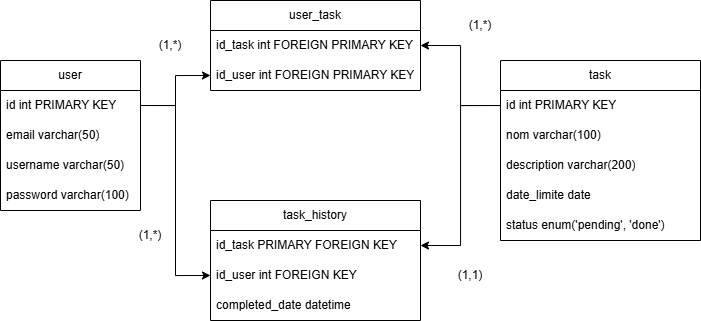

The diagram above was exported from draw.io. Its source (the exported page's mxGraphModel, read from the mxfile embedded in the PNG):
<mxGraphModel dx="915" dy="512" grid="1" gridSize="10" guides="1" tooltips="1" connect="1" arrows="1" fold="1" page="1" pageScale="1" pageWidth="827" pageHeight="1169" math="0" shadow="0">
  <root>
    <mxCell id="0" />
    <mxCell id="1" parent="0" />
    <mxCell id="B24e46uWzgrxl7_QgHwe-1" parent="1" style="swimlane;fontStyle=0;childLayout=stackLayout;horizontal=1;startSize=30;horizontalStack=0;resizeParent=1;resizeParentMax=0;resizeLast=0;collapsible=1;marginBottom=0;whiteSpace=wrap;html=1;" value="user" vertex="1">
      <mxGeometry height="150" width="140" x="60" y="140" as="geometry" />
    </mxCell>
    <mxCell id="B24e46uWzgrxl7_QgHwe-2" parent="B24e46uWzgrxl7_QgHwe-1" style="text;strokeColor=none;fillColor=none;align=left;verticalAlign=middle;spacingLeft=4;spacingRight=4;overflow=hidden;points=[[0,0.5],[1,0.5]];portConstraint=eastwest;rotatable=0;whiteSpace=wrap;html=1;" value="id int PRIMARY KEY" vertex="1">
      <mxGeometry height="30" width="140" y="30" as="geometry" />
    </mxCell>
    <mxCell id="B24e46uWzgrxl7_QgHwe-3" parent="B24e46uWzgrxl7_QgHwe-1" style="text;strokeColor=none;fillColor=none;align=left;verticalAlign=middle;spacingLeft=4;spacingRight=4;overflow=hidden;points=[[0,0.5],[1,0.5]];portConstraint=eastwest;rotatable=0;whiteSpace=wrap;html=1;" value="email varchar(50)" vertex="1">
      <mxGeometry height="30" width="140" y="60" as="geometry" />
    </mxCell>
    <mxCell id="B24e46uWzgrxl7_QgHwe-30" parent="B24e46uWzgrxl7_QgHwe-1" style="text;strokeColor=none;fillColor=none;align=left;verticalAlign=middle;spacingLeft=4;spacingRight=4;overflow=hidden;points=[[0,0.5],[1,0.5]];portConstraint=eastwest;rotatable=0;whiteSpace=wrap;html=1;" value="username varchar(50)" vertex="1">
      <mxGeometry height="30" width="140" y="90" as="geometry" />
    </mxCell>
    <mxCell id="B24e46uWzgrxl7_QgHwe-4" parent="B24e46uWzgrxl7_QgHwe-1" style="text;strokeColor=none;fillColor=none;align=left;verticalAlign=middle;spacingLeft=4;spacingRight=4;overflow=hidden;points=[[0,0.5],[1,0.5]];portConstraint=eastwest;rotatable=0;whiteSpace=wrap;html=1;" value="password varchar(100)" vertex="1">
      <mxGeometry height="30" width="140" y="120" as="geometry" />
    </mxCell>
    <mxCell id="B24e46uWzgrxl7_QgHwe-5" parent="1" style="swimlane;fontStyle=0;childLayout=stackLayout;horizontal=1;startSize=30;horizontalStack=0;resizeParent=1;resizeParentMax=0;resizeLast=0;collapsible=1;marginBottom=0;whiteSpace=wrap;html=1;" value="user_task" vertex="1">
      <mxGeometry height="90" width="210" x="270" y="80" as="geometry" />
    </mxCell>
    <mxCell id="B24e46uWzgrxl7_QgHwe-6" parent="B24e46uWzgrxl7_QgHwe-5" style="text;strokeColor=none;fillColor=none;align=left;verticalAlign=middle;spacingLeft=4;spacingRight=4;overflow=hidden;points=[[0,0.5],[1,0.5]];portConstraint=eastwest;rotatable=0;whiteSpace=wrap;html=1;" value="id_task int FOREIGN PRIMARY KEY" vertex="1">
      <mxGeometry height="30" width="210" y="30" as="geometry" />
    </mxCell>
    <mxCell id="B24e46uWzgrxl7_QgHwe-7" parent="B24e46uWzgrxl7_QgHwe-5" style="text;strokeColor=none;fillColor=none;align=left;verticalAlign=middle;spacingLeft=4;spacingRight=4;overflow=hidden;points=[[0,0.5],[1,0.5]];portConstraint=eastwest;rotatable=0;whiteSpace=wrap;html=1;" value="id_user int FOREIGN PRIMARY KEY" vertex="1">
      <mxGeometry height="30" width="210" y="60" as="geometry" />
    </mxCell>
    <mxCell id="B24e46uWzgrxl7_QgHwe-10" parent="1" style="swimlane;fontStyle=0;childLayout=stackLayout;horizontal=1;startSize=30;horizontalStack=0;resizeParent=1;resizeParentMax=0;resizeLast=0;collapsible=1;marginBottom=0;whiteSpace=wrap;html=1;" value="task" vertex="1">
      <mxGeometry height="180" width="200" x="560" y="140" as="geometry" />
    </mxCell>
    <mxCell id="B24e46uWzgrxl7_QgHwe-11" parent="B24e46uWzgrxl7_QgHwe-10" style="text;strokeColor=none;fillColor=none;align=left;verticalAlign=middle;spacingLeft=4;spacingRight=4;overflow=hidden;points=[[0,0.5],[1,0.5]];portConstraint=eastwest;rotatable=0;whiteSpace=wrap;html=1;" value="id int PRIMARY KEY" vertex="1">
      <mxGeometry height="30" width="200" y="30" as="geometry" />
    </mxCell>
    <mxCell id="B24e46uWzgrxl7_QgHwe-12" parent="B24e46uWzgrxl7_QgHwe-10" style="text;strokeColor=none;fillColor=none;align=left;verticalAlign=middle;spacingLeft=4;spacingRight=4;overflow=hidden;points=[[0,0.5],[1,0.5]];portConstraint=eastwest;rotatable=0;whiteSpace=wrap;html=1;" value="nom varchar(100)" vertex="1">
      <mxGeometry height="30" width="200" y="60" as="geometry" />
    </mxCell>
    <mxCell id="B24e46uWzgrxl7_QgHwe-13" parent="B24e46uWzgrxl7_QgHwe-10" style="text;strokeColor=none;fillColor=none;align=left;verticalAlign=middle;spacingLeft=4;spacingRight=4;overflow=hidden;points=[[0,0.5],[1,0.5]];portConstraint=eastwest;rotatable=0;whiteSpace=wrap;html=1;" value="description varchar(200)" vertex="1">
      <mxGeometry height="30" width="200" y="90" as="geometry" />
    </mxCell>
    <mxCell id="B24e46uWzgrxl7_QgHwe-15" parent="B24e46uWzgrxl7_QgHwe-10" style="text;strokeColor=none;fillColor=none;align=left;verticalAlign=middle;spacingLeft=4;spacingRight=4;overflow=hidden;points=[[0,0.5],[1,0.5]];portConstraint=eastwest;rotatable=0;whiteSpace=wrap;html=1;" value="date_limite date" vertex="1">
      <mxGeometry height="30" width="200" y="120" as="geometry" />
    </mxCell>
    <mxCell id="B24e46uWzgrxl7_QgHwe-16" parent="B24e46uWzgrxl7_QgHwe-10" style="text;strokeColor=none;fillColor=none;align=left;verticalAlign=middle;spacingLeft=4;spacingRight=4;overflow=hidden;points=[[0,0.5],[1,0.5]];portConstraint=eastwest;rotatable=0;whiteSpace=wrap;html=1;" value="status enum('pending', 'done')&amp;nbsp;" vertex="1">
      <mxGeometry height="30" width="200" y="150" as="geometry" />
    </mxCell>
    <mxCell id="B24e46uWzgrxl7_QgHwe-17" parent="1" style="swimlane;fontStyle=0;childLayout=stackLayout;horizontal=1;startSize=30;horizontalStack=0;resizeParent=1;resizeParentMax=0;resizeLast=0;collapsible=1;marginBottom=0;whiteSpace=wrap;html=1;" value="task_history" vertex="1">
      <mxGeometry height="120" width="210" x="270" y="280" as="geometry" />
    </mxCell>
    <mxCell id="B24e46uWzgrxl7_QgHwe-19" parent="B24e46uWzgrxl7_QgHwe-17" style="text;strokeColor=none;fillColor=none;align=left;verticalAlign=middle;spacingLeft=4;spacingRight=4;overflow=hidden;points=[[0,0.5],[1,0.5]];portConstraint=eastwest;rotatable=0;whiteSpace=wrap;html=1;" value="id_task PRIMARY FOREIGN KEY" vertex="1">
      <mxGeometry height="30" width="210" y="30" as="geometry" />
    </mxCell>
    <mxCell id="B24e46uWzgrxl7_QgHwe-18" parent="B24e46uWzgrxl7_QgHwe-17" style="text;strokeColor=none;fillColor=none;align=left;verticalAlign=middle;spacingLeft=4;spacingRight=4;overflow=hidden;points=[[0,0.5],[1,0.5]];portConstraint=eastwest;rotatable=0;whiteSpace=wrap;html=1;" value="id_user int FOREIGN KEY" vertex="1">
      <mxGeometry height="30" width="210" y="60" as="geometry" />
    </mxCell>
    <mxCell id="B24e46uWzgrxl7_QgHwe-20" parent="B24e46uWzgrxl7_QgHwe-17" style="text;strokeColor=none;fillColor=none;align=left;verticalAlign=middle;spacingLeft=4;spacingRight=4;overflow=hidden;points=[[0,0.5],[1,0.5]];portConstraint=eastwest;rotatable=0;whiteSpace=wrap;html=1;" value="completed_date datetime" vertex="1">
      <mxGeometry height="30" width="210" y="90" as="geometry" />
    </mxCell>
    <mxCell id="B24e46uWzgrxl7_QgHwe-21" edge="1" parent="1" source="B24e46uWzgrxl7_QgHwe-2" style="edgeStyle=orthogonalEdgeStyle;rounded=0;orthogonalLoop=1;jettySize=auto;html=1;exitX=1;exitY=0.5;exitDx=0;exitDy=0;entryX=0;entryY=0.5;entryDx=0;entryDy=0;" target="B24e46uWzgrxl7_QgHwe-7">
      <mxGeometry relative="1" as="geometry" />
    </mxCell>
    <mxCell id="B24e46uWzgrxl7_QgHwe-22" edge="1" parent="1" source="B24e46uWzgrxl7_QgHwe-11" style="edgeStyle=orthogonalEdgeStyle;rounded=0;orthogonalLoop=1;jettySize=auto;html=1;entryX=1;entryY=0.5;entryDx=0;entryDy=0;" target="B24e46uWzgrxl7_QgHwe-6">
      <mxGeometry relative="1" as="geometry" />
    </mxCell>
    <mxCell id="B24e46uWzgrxl7_QgHwe-24" edge="1" parent="1" source="B24e46uWzgrxl7_QgHwe-2" style="edgeStyle=orthogonalEdgeStyle;rounded=0;orthogonalLoop=1;jettySize=auto;html=1;exitX=1;exitY=0.5;exitDx=0;exitDy=0;entryX=0;entryY=0.5;entryDx=0;entryDy=0;" target="B24e46uWzgrxl7_QgHwe-18">
      <mxGeometry relative="1" as="geometry" />
    </mxCell>
    <mxCell id="B24e46uWzgrxl7_QgHwe-25" edge="1" parent="1" source="B24e46uWzgrxl7_QgHwe-11" style="edgeStyle=orthogonalEdgeStyle;rounded=0;orthogonalLoop=1;jettySize=auto;html=1;exitX=0;exitY=0.5;exitDx=0;exitDy=0;entryX=1;entryY=0.5;entryDx=0;entryDy=0;" target="B24e46uWzgrxl7_QgHwe-19">
      <mxGeometry relative="1" as="geometry" />
    </mxCell>
    <mxCell id="B24e46uWzgrxl7_QgHwe-26" parent="1" style="text;html=1;whiteSpace=wrap;strokeColor=none;fillColor=none;align=center;verticalAlign=middle;rounded=0;" value="(1,*)" vertex="1">
      <mxGeometry height="30" width="60" x="200" y="110" as="geometry" />
    </mxCell>
    <mxCell id="B24e46uWzgrxl7_QgHwe-27" parent="1" style="text;html=1;whiteSpace=wrap;strokeColor=none;fillColor=none;align=center;verticalAlign=middle;rounded=0;" value="(1,*)" vertex="1">
      <mxGeometry height="30" width="60" x="180" y="300" as="geometry" />
    </mxCell>
    <mxCell id="B24e46uWzgrxl7_QgHwe-28" parent="1" style="text;html=1;whiteSpace=wrap;strokeColor=none;fillColor=none;align=center;verticalAlign=middle;rounded=0;" value="(1,*)" vertex="1">
      <mxGeometry height="30" width="60" x="510" y="90" as="geometry" />
    </mxCell>
    <mxCell id="B24e46uWzgrxl7_QgHwe-29" parent="1" style="text;html=1;whiteSpace=wrap;strokeColor=none;fillColor=none;align=center;verticalAlign=middle;rounded=0;" value="(1,1)" vertex="1">
      <mxGeometry height="30" width="60" x="500" y="340" as="geometry" />
    </mxCell>
  </root>
</mxGraphModel>